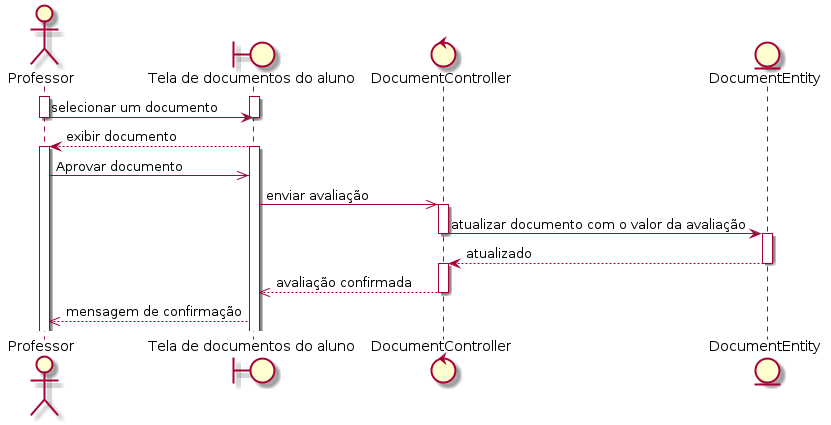

The diagram above was rendered by PlantUML. Its source (embedded in the PNG):
@startuml
actor Professor
boundary "Tela de documentos do aluno" as documentos 
control DocumentController as controller  
entity DocumentEntity as model  

activate Professor
activate documentos
Professor -> documentos: selecionar um documento
deactivate Professor
deactivate documentos
documentos --> Professor: exibir documento
activate documentos
activate Professor

Professor ->> documentos: Aprovar documento
documentos ->> controller: enviar avaliação
activate controller 
controller -> model: atualizar documento com o valor da avaliação
deactivate controller
activate model
model --> controller: atualizado
deactivate model
activate controller
controller -->> documentos: avaliação confirmada
deactivate controller
documentos -->> Professor: mensagem de confirmação
@enduml